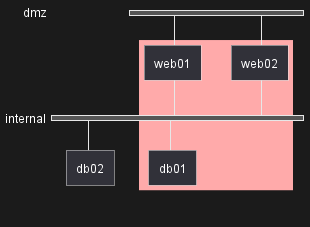

The diagram above was rendered by PlantUML. Its source (embedded in the PNG):
@startuml
nwdiag {
  // define group outside of network definitions
  group {
    color = "#FFAAAA";

    web01;
    web02;
    db01;
  }

  network dmz {
    web01;
    web02;
  }
  network internal {
    web01;
    web02;
    db01;
    db02;
  }
}
@enduml